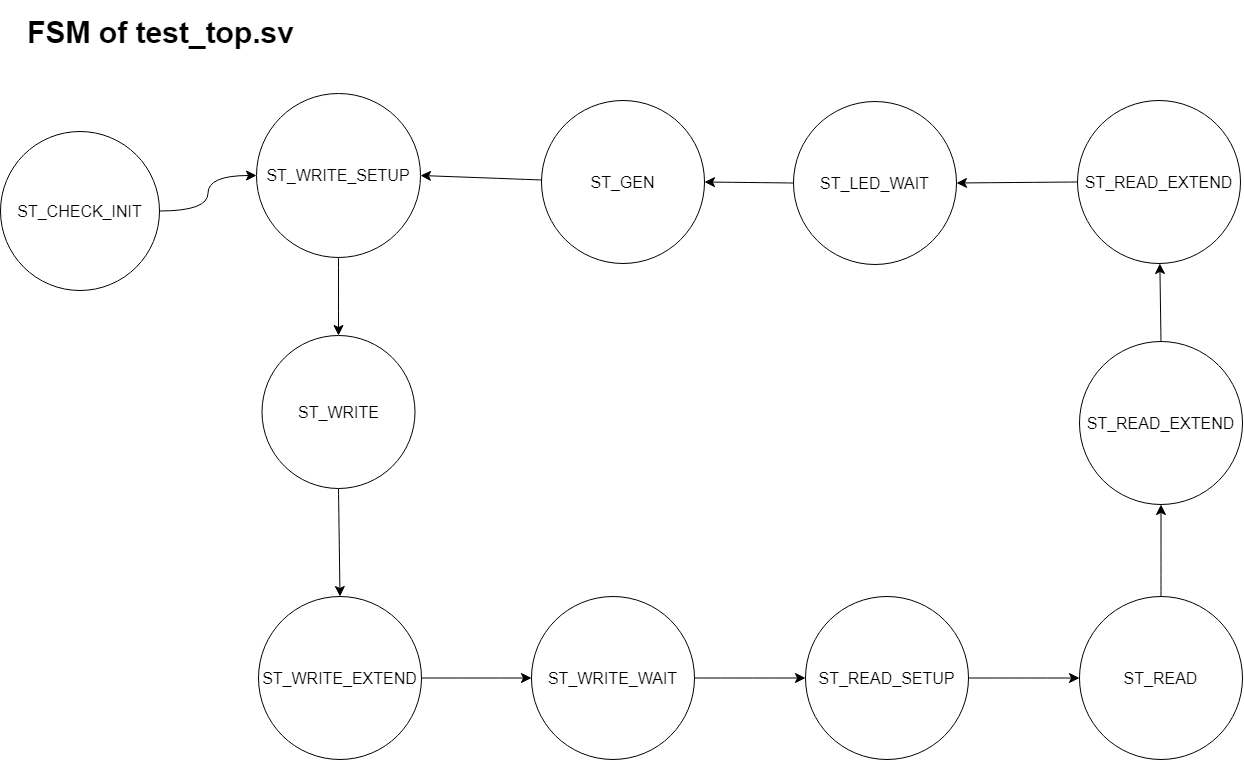

The diagram above was exported from draw.io. Its source (the exported page's mxGraphModel, read from the mxfile embedded in the PNG):
<mxGraphModel dx="2150" dy="955" grid="0" gridSize="10" guides="1" tooltips="1" connect="1" arrows="1" fold="1" page="0" pageScale="1" pageWidth="827" pageHeight="1169" math="0" shadow="0">
  <root>
    <mxCell id="0" />
    <mxCell id="1" parent="0" />
    <mxCell id="fqFJfBCsX8beZZnwzfYq-12" style="edgeStyle=orthogonalEdgeStyle;curved=1;rounded=0;orthogonalLoop=1;jettySize=auto;html=1;entryX=0;entryY=0.5;entryDx=0;entryDy=0;fontSize=12;startSize=8;endSize=8;" parent="1" source="fqFJfBCsX8beZZnwzfYq-1" target="fqFJfBCsX8beZZnwzfYq-2" edge="1">
      <mxGeometry relative="1" as="geometry" />
    </mxCell>
    <mxCell id="fqFJfBCsX8beZZnwzfYq-1" value="ST_CHECK_INIT" style="ellipse;whiteSpace=wrap;html=1;aspect=fixed;fontSize=16;" parent="1" vertex="1">
      <mxGeometry x="-126" y="208" width="159" height="159" as="geometry" />
    </mxCell>
    <mxCell id="fqFJfBCsX8beZZnwzfYq-13" style="edgeStyle=none;curved=1;rounded=0;orthogonalLoop=1;jettySize=auto;html=1;entryX=0.5;entryY=0;entryDx=0;entryDy=0;fontSize=12;startSize=8;endSize=8;" parent="1" source="fqFJfBCsX8beZZnwzfYq-2" target="fqFJfBCsX8beZZnwzfYq-3" edge="1">
      <mxGeometry relative="1" as="geometry" />
    </mxCell>
    <mxCell id="fqFJfBCsX8beZZnwzfYq-2" value="ST_WRITE_SETUP" style="ellipse;whiteSpace=wrap;html=1;aspect=fixed;fontSize=16;" parent="1" vertex="1">
      <mxGeometry x="130" y="170" width="164" height="164" as="geometry" />
    </mxCell>
    <mxCell id="fqFJfBCsX8beZZnwzfYq-14" style="edgeStyle=none;curved=1;rounded=0;orthogonalLoop=1;jettySize=auto;html=1;entryX=0.5;entryY=0;entryDx=0;entryDy=0;fontSize=12;startSize=8;endSize=8;" parent="1" source="fqFJfBCsX8beZZnwzfYq-3" target="fqFJfBCsX8beZZnwzfYq-4" edge="1">
      <mxGeometry relative="1" as="geometry" />
    </mxCell>
    <mxCell id="fqFJfBCsX8beZZnwzfYq-3" value="ST_WRITE" style="ellipse;whiteSpace=wrap;html=1;aspect=fixed;fontSize=16;" parent="1" vertex="1">
      <mxGeometry x="135.5" y="412" width="153" height="153" as="geometry" />
    </mxCell>
    <mxCell id="fqFJfBCsX8beZZnwzfYq-15" style="edgeStyle=none;curved=1;rounded=0;orthogonalLoop=1;jettySize=auto;html=1;entryX=0;entryY=0.5;entryDx=0;entryDy=0;fontSize=12;startSize=8;endSize=8;" parent="1" source="fqFJfBCsX8beZZnwzfYq-4" target="fqFJfBCsX8beZZnwzfYq-5" edge="1">
      <mxGeometry relative="1" as="geometry" />
    </mxCell>
    <mxCell id="fqFJfBCsX8beZZnwzfYq-4" value="ST_WRITE_EXTEND" style="ellipse;whiteSpace=wrap;html=1;aspect=fixed;fontSize=16;" parent="1" vertex="1">
      <mxGeometry x="132" y="673" width="163" height="163" as="geometry" />
    </mxCell>
    <mxCell id="fqFJfBCsX8beZZnwzfYq-16" style="edgeStyle=none;curved=1;rounded=0;orthogonalLoop=1;jettySize=auto;html=1;fontSize=12;startSize=8;endSize=8;" parent="1" source="fqFJfBCsX8beZZnwzfYq-5" target="fqFJfBCsX8beZZnwzfYq-6" edge="1">
      <mxGeometry relative="1" as="geometry" />
    </mxCell>
    <mxCell id="fqFJfBCsX8beZZnwzfYq-5" value="ST_WRITE_WAIT" style="ellipse;whiteSpace=wrap;html=1;aspect=fixed;fontSize=16;" parent="1" vertex="1">
      <mxGeometry x="405" y="673" width="163" height="163" as="geometry" />
    </mxCell>
    <mxCell id="fqFJfBCsX8beZZnwzfYq-17" style="edgeStyle=none;curved=1;rounded=0;orthogonalLoop=1;jettySize=auto;html=1;exitX=1;exitY=0.5;exitDx=0;exitDy=0;fontSize=12;startSize=8;endSize=8;" parent="1" source="fqFJfBCsX8beZZnwzfYq-6" target="fqFJfBCsX8beZZnwzfYq-7" edge="1">
      <mxGeometry relative="1" as="geometry" />
    </mxCell>
    <mxCell id="fqFJfBCsX8beZZnwzfYq-6" value="ST_READ_SETUP" style="ellipse;whiteSpace=wrap;html=1;aspect=fixed;fontSize=16;" parent="1" vertex="1">
      <mxGeometry x="679" y="673" width="163" height="163" as="geometry" />
    </mxCell>
    <mxCell id="fqFJfBCsX8beZZnwzfYq-18" style="edgeStyle=none;curved=1;rounded=0;orthogonalLoop=1;jettySize=auto;html=1;exitX=0.5;exitY=0;exitDx=0;exitDy=0;fontSize=12;startSize=8;endSize=8;" parent="1" source="fqFJfBCsX8beZZnwzfYq-7" target="fqFJfBCsX8beZZnwzfYq-8" edge="1">
      <mxGeometry relative="1" as="geometry" />
    </mxCell>
    <mxCell id="fqFJfBCsX8beZZnwzfYq-7" value="ST_READ" style="ellipse;whiteSpace=wrap;html=1;aspect=fixed;fontSize=16;" parent="1" vertex="1">
      <mxGeometry x="953" y="673" width="163" height="163" as="geometry" />
    </mxCell>
    <mxCell id="fqFJfBCsX8beZZnwzfYq-19" style="edgeStyle=none;curved=1;rounded=0;orthogonalLoop=1;jettySize=auto;html=1;exitX=0.5;exitY=0;exitDx=0;exitDy=0;fontSize=12;startSize=8;endSize=8;" parent="1" source="fqFJfBCsX8beZZnwzfYq-8" target="fqFJfBCsX8beZZnwzfYq-9" edge="1">
      <mxGeometry relative="1" as="geometry" />
    </mxCell>
    <mxCell id="fqFJfBCsX8beZZnwzfYq-8" value="ST_READ_EXTEND" style="ellipse;whiteSpace=wrap;html=1;aspect=fixed;fontSize=16;" parent="1" vertex="1">
      <mxGeometry x="953" y="418" width="163" height="163" as="geometry" />
    </mxCell>
    <mxCell id="fqFJfBCsX8beZZnwzfYq-20" style="edgeStyle=none;curved=1;rounded=0;orthogonalLoop=1;jettySize=auto;html=1;entryX=1;entryY=0.5;entryDx=0;entryDy=0;fontSize=12;startSize=8;endSize=8;" parent="1" source="fqFJfBCsX8beZZnwzfYq-9" target="fqFJfBCsX8beZZnwzfYq-10" edge="1">
      <mxGeometry relative="1" as="geometry" />
    </mxCell>
    <mxCell id="fqFJfBCsX8beZZnwzfYq-9" value="ST_READ_EXTEND" style="ellipse;whiteSpace=wrap;html=1;aspect=fixed;fontSize=16;" parent="1" vertex="1">
      <mxGeometry x="951" y="177" width="163" height="163" as="geometry" />
    </mxCell>
    <mxCell id="fqFJfBCsX8beZZnwzfYq-21" style="edgeStyle=none;curved=1;rounded=0;orthogonalLoop=1;jettySize=auto;html=1;fontSize=12;startSize=8;endSize=8;" parent="1" source="fqFJfBCsX8beZZnwzfYq-10" target="fqFJfBCsX8beZZnwzfYq-11" edge="1">
      <mxGeometry relative="1" as="geometry" />
    </mxCell>
    <mxCell id="fqFJfBCsX8beZZnwzfYq-10" value="ST_LED_WAIT" style="ellipse;whiteSpace=wrap;html=1;aspect=fixed;fontSize=16;" parent="1" vertex="1">
      <mxGeometry x="667" y="178" width="163" height="163" as="geometry" />
    </mxCell>
    <mxCell id="fqFJfBCsX8beZZnwzfYq-22" style="edgeStyle=none;curved=1;rounded=0;orthogonalLoop=1;jettySize=auto;html=1;entryX=1;entryY=0.5;entryDx=0;entryDy=0;fontSize=12;startSize=8;endSize=8;" parent="1" source="fqFJfBCsX8beZZnwzfYq-11" target="fqFJfBCsX8beZZnwzfYq-2" edge="1">
      <mxGeometry relative="1" as="geometry" />
    </mxCell>
    <mxCell id="fqFJfBCsX8beZZnwzfYq-11" value="ST_GEN" style="ellipse;whiteSpace=wrap;html=1;aspect=fixed;fontSize=16;" parent="1" vertex="1">
      <mxGeometry x="415" y="177" width="163" height="163" as="geometry" />
    </mxCell>
    <mxCell id="fqFJfBCsX8beZZnwzfYq-23" value="&lt;font style=&quot;font-size: 30px;&quot;&gt;FSM of test_top.sv&lt;/font&gt;" style="text;strokeColor=none;fillColor=none;html=1;fontSize=16;fontStyle=1;verticalAlign=middle;align=center;" parent="1" vertex="1">
      <mxGeometry x="-90" y="77" width="247" height="63" as="geometry" />
    </mxCell>
  </root>
</mxGraphModel>